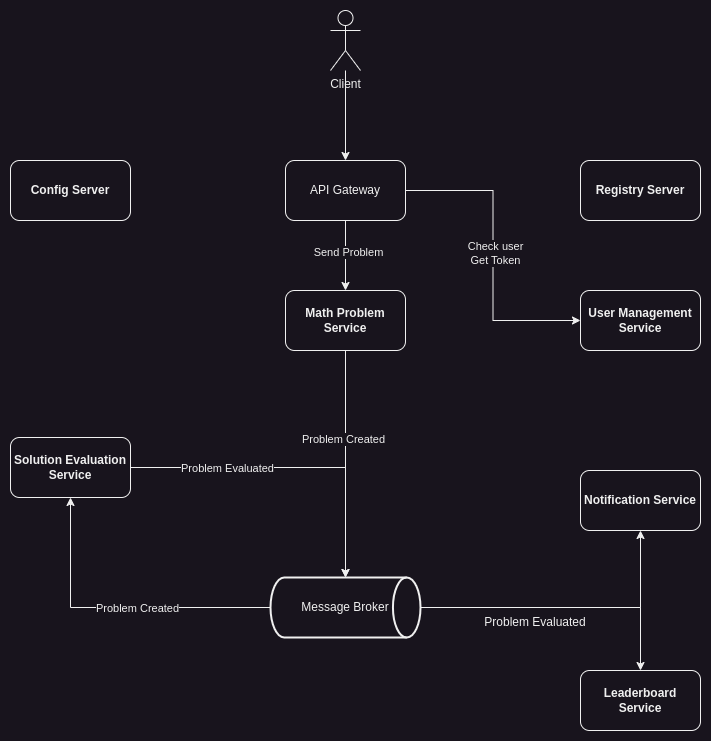

The diagram above was exported from draw.io. Its source (the exported page's mxGraphModel, read from the mxfile embedded in the PNG):
<mxGraphModel dx="1434" dy="773" grid="1" gridSize="10" guides="1" tooltips="1" connect="1" arrows="1" fold="1" page="1" pageScale="1" pageWidth="850" pageHeight="1100" math="0" shadow="0">
  <root>
    <mxCell id="0" />
    <mxCell id="1" parent="0" />
    <mxCell id="r7ALPoRaKJmXhEfd2DpJ-12" style="edgeStyle=orthogonalEdgeStyle;rounded=0;orthogonalLoop=1;jettySize=auto;html=1;entryX=0;entryY=0.5;entryDx=0;entryDy=0;" edge="1" parent="1" source="r7ALPoRaKJmXhEfd2DpJ-1" target="r7ALPoRaKJmXhEfd2DpJ-2">
      <mxGeometry relative="1" as="geometry" />
    </mxCell>
    <mxCell id="r7ALPoRaKJmXhEfd2DpJ-13" value="Check user&lt;br&gt;Get Token" style="edgeLabel;html=1;align=center;verticalAlign=middle;resizable=0;points=[];" vertex="1" connectable="0" parent="r7ALPoRaKJmXhEfd2DpJ-12">
      <mxGeometry x="-0.0197" y="2" relative="1" as="geometry">
        <mxPoint y="1" as="offset" />
      </mxGeometry>
    </mxCell>
    <mxCell id="r7ALPoRaKJmXhEfd2DpJ-14" style="edgeStyle=orthogonalEdgeStyle;rounded=0;orthogonalLoop=1;jettySize=auto;html=1;" edge="1" parent="1" source="r7ALPoRaKJmXhEfd2DpJ-1" target="r7ALPoRaKJmXhEfd2DpJ-5">
      <mxGeometry relative="1" as="geometry" />
    </mxCell>
    <mxCell id="r7ALPoRaKJmXhEfd2DpJ-15" value="Send Problem" style="edgeLabel;html=1;align=center;verticalAlign=middle;resizable=0;points=[];" vertex="1" connectable="0" parent="r7ALPoRaKJmXhEfd2DpJ-14">
      <mxGeometry x="-0.1143" y="2" relative="1" as="geometry">
        <mxPoint as="offset" />
      </mxGeometry>
    </mxCell>
    <mxCell id="r7ALPoRaKJmXhEfd2DpJ-1" value="API Gateway" style="rounded=1;whiteSpace=wrap;html=1;" vertex="1" parent="1">
      <mxGeometry x="375" y="180" width="120" height="60" as="geometry" />
    </mxCell>
    <mxCell id="r7ALPoRaKJmXhEfd2DpJ-2" value="&lt;strong&gt;User Management Service&lt;/strong&gt;" style="rounded=1;whiteSpace=wrap;html=1;" vertex="1" parent="1">
      <mxGeometry x="670" y="310" width="120" height="60" as="geometry" />
    </mxCell>
    <mxCell id="r7ALPoRaKJmXhEfd2DpJ-4" style="edgeStyle=orthogonalEdgeStyle;rounded=0;orthogonalLoop=1;jettySize=auto;html=1;entryX=0.5;entryY=0;entryDx=0;entryDy=0;" edge="1" parent="1" source="r7ALPoRaKJmXhEfd2DpJ-3" target="r7ALPoRaKJmXhEfd2DpJ-1">
      <mxGeometry relative="1" as="geometry" />
    </mxCell>
    <mxCell id="r7ALPoRaKJmXhEfd2DpJ-3" value="Client" style="shape=umlActor;verticalLabelPosition=bottom;verticalAlign=top;html=1;outlineConnect=0;" vertex="1" parent="1">
      <mxGeometry x="420" y="30" width="30" height="60" as="geometry" />
    </mxCell>
    <mxCell id="r7ALPoRaKJmXhEfd2DpJ-16" style="edgeStyle=orthogonalEdgeStyle;rounded=0;orthogonalLoop=1;jettySize=auto;html=1;" edge="1" parent="1" source="r7ALPoRaKJmXhEfd2DpJ-5" target="r7ALPoRaKJmXhEfd2DpJ-11">
      <mxGeometry relative="1" as="geometry" />
    </mxCell>
    <mxCell id="r7ALPoRaKJmXhEfd2DpJ-17" value="Problem Created" style="edgeLabel;html=1;align=center;verticalAlign=middle;resizable=0;points=[];" vertex="1" connectable="0" parent="r7ALPoRaKJmXhEfd2DpJ-16">
      <mxGeometry x="-0.2207" y="-3" relative="1" as="geometry">
        <mxPoint as="offset" />
      </mxGeometry>
    </mxCell>
    <mxCell id="r7ALPoRaKJmXhEfd2DpJ-5" value="&lt;strong&gt;Math Problem Service&lt;/strong&gt;" style="rounded=1;whiteSpace=wrap;html=1;" vertex="1" parent="1">
      <mxGeometry x="375" y="310" width="120" height="60" as="geometry" />
    </mxCell>
    <mxCell id="r7ALPoRaKJmXhEfd2DpJ-6" value="&lt;strong&gt;Solution Evaluation Service&lt;/strong&gt;" style="rounded=1;whiteSpace=wrap;html=1;" vertex="1" parent="1">
      <mxGeometry x="100" y="457" width="120" height="60" as="geometry" />
    </mxCell>
    <mxCell id="r7ALPoRaKJmXhEfd2DpJ-7" value="&lt;strong&gt;Leaderboard Service&lt;/strong&gt;" style="rounded=1;whiteSpace=wrap;html=1;" vertex="1" parent="1">
      <mxGeometry x="670" y="690" width="120" height="60" as="geometry" />
    </mxCell>
    <mxCell id="r7ALPoRaKJmXhEfd2DpJ-8" value="&lt;strong&gt;Notification Service&lt;/strong&gt;" style="rounded=1;whiteSpace=wrap;html=1;" vertex="1" parent="1">
      <mxGeometry x="670" y="490" width="120" height="60" as="geometry" />
    </mxCell>
    <mxCell id="r7ALPoRaKJmXhEfd2DpJ-9" value="&lt;strong&gt;Config Server&lt;/strong&gt;" style="rounded=1;whiteSpace=wrap;html=1;" vertex="1" parent="1">
      <mxGeometry x="100" y="180" width="120" height="60" as="geometry" />
    </mxCell>
    <mxCell id="r7ALPoRaKJmXhEfd2DpJ-10" value="&lt;strong&gt;Registry Server&lt;/strong&gt;" style="rounded=1;whiteSpace=wrap;html=1;" vertex="1" parent="1">
      <mxGeometry x="670" y="180" width="120" height="60" as="geometry" />
    </mxCell>
    <mxCell id="r7ALPoRaKJmXhEfd2DpJ-18" style="edgeStyle=orthogonalEdgeStyle;rounded=0;orthogonalLoop=1;jettySize=auto;html=1;entryX=0.5;entryY=1;entryDx=0;entryDy=0;" edge="1" parent="1" source="r7ALPoRaKJmXhEfd2DpJ-11" target="r7ALPoRaKJmXhEfd2DpJ-6">
      <mxGeometry relative="1" as="geometry" />
    </mxCell>
    <mxCell id="r7ALPoRaKJmXhEfd2DpJ-19" value="Problem Created" style="edgeLabel;html=1;align=center;verticalAlign=middle;resizable=0;points=[];" vertex="1" connectable="0" parent="r7ALPoRaKJmXhEfd2DpJ-18">
      <mxGeometry x="-0.1355" relative="1" as="geometry">
        <mxPoint as="offset" />
      </mxGeometry>
    </mxCell>
    <mxCell id="r7ALPoRaKJmXhEfd2DpJ-22" style="edgeStyle=orthogonalEdgeStyle;rounded=0;orthogonalLoop=1;jettySize=auto;html=1;" edge="1" parent="1" source="r7ALPoRaKJmXhEfd2DpJ-11" target="r7ALPoRaKJmXhEfd2DpJ-8">
      <mxGeometry relative="1" as="geometry" />
    </mxCell>
    <mxCell id="r7ALPoRaKJmXhEfd2DpJ-24" style="edgeStyle=orthogonalEdgeStyle;rounded=0;orthogonalLoop=1;jettySize=auto;html=1;" edge="1" parent="1" source="r7ALPoRaKJmXhEfd2DpJ-11" target="r7ALPoRaKJmXhEfd2DpJ-7">
      <mxGeometry relative="1" as="geometry" />
    </mxCell>
    <mxCell id="r7ALPoRaKJmXhEfd2DpJ-11" value="Message Broker" style="strokeWidth=2;html=1;shape=mxgraph.flowchart.direct_data;whiteSpace=wrap;" vertex="1" parent="1">
      <mxGeometry x="360" y="597" width="150" height="60" as="geometry" />
    </mxCell>
    <mxCell id="r7ALPoRaKJmXhEfd2DpJ-20" style="edgeStyle=orthogonalEdgeStyle;rounded=0;orthogonalLoop=1;jettySize=auto;html=1;entryX=0.5;entryY=0;entryDx=0;entryDy=0;entryPerimeter=0;" edge="1" parent="1" source="r7ALPoRaKJmXhEfd2DpJ-6" target="r7ALPoRaKJmXhEfd2DpJ-11">
      <mxGeometry relative="1" as="geometry" />
    </mxCell>
    <mxCell id="r7ALPoRaKJmXhEfd2DpJ-21" value="Problem Evaluated" style="edgeLabel;html=1;align=center;verticalAlign=middle;resizable=0;points=[];" vertex="1" connectable="0" parent="r7ALPoRaKJmXhEfd2DpJ-20">
      <mxGeometry x="-0.4092" relative="1" as="geometry">
        <mxPoint as="offset" />
      </mxGeometry>
    </mxCell>
    <mxCell id="r7ALPoRaKJmXhEfd2DpJ-28" value="Problem Evaluated" style="text;html=1;align=center;verticalAlign=middle;whiteSpace=wrap;rounded=0;" vertex="1" parent="1">
      <mxGeometry x="570" y="627" width="110" height="30" as="geometry" />
    </mxCell>
  </root>
</mxGraphModel>